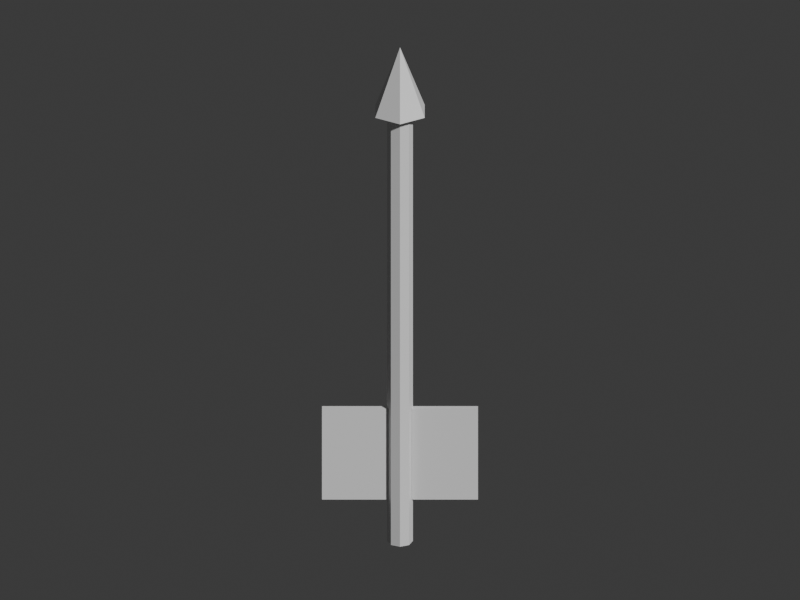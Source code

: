 # Source: ritual_hamaya.blend  (saved by Blender 5.2.45; exported with 4.5.12 LTS)
import bpy
from mathutils import Matrix  # noqa: F401  (used for matrix-valued properties, if any)

bpy.ops.wm.read_factory_settings(use_empty=True)
scene = bpy.context.scene
scene.name = 'Scene'

# ---- collections
col_collection = bpy.data.collections.new('Collection'); scene.collection.children.link(col_collection)

# ---- materials (node trees are filled in below, after node groups)
mat_wood2 = bpy.data.materials.new('wood2')
mat_wood2.diffuse_color = (0.7, 0.45, 0.22, 1.0)
mat_gold = bpy.data.materials.new('gold')
mat_gold.diffuse_color = (0.88, 0.67, 0.22, 1.0)
mat_white = bpy.data.materials.new('white')
mat_white.diffuse_color = (0.93, 0.91, 0.83, 1.0)

# ---- material node trees
mat_wood2.use_nodes = True; mat_wood2.node_tree.nodes.clear()
_N = mat_wood2.node_tree.nodes; _L = mat_wood2.node_tree.links
n0 = _N.new('ShaderNodeBsdfPrincipled'); n0.name = 'Principled BSDF'; n0.location = (-200, 100)
n0.inputs[10].default_value = 0.005
n1 = _N.new('ShaderNodeOutputMaterial'); n1.name = 'Material Output'; n1.location = (200, 100)
_L.new(n0.outputs[0], n1.inputs[0])
n1.is_active_output = True
mat_gold.use_nodes = True; mat_gold.node_tree.nodes.clear()
_N = mat_gold.node_tree.nodes; _L = mat_gold.node_tree.links
n0 = _N.new('ShaderNodeBsdfPrincipled'); n0.name = 'Principled BSDF'; n0.location = (-200, 100)
n0.inputs[10].default_value = 0.005
n1 = _N.new('ShaderNodeOutputMaterial'); n1.name = 'Material Output'; n1.location = (200, 100)
_L.new(n0.outputs[0], n1.inputs[0])
n1.is_active_output = True
mat_white.use_nodes = True; mat_white.node_tree.nodes.clear()
_N = mat_white.node_tree.nodes; _L = mat_white.node_tree.links
n0 = _N.new('ShaderNodeBsdfPrincipled'); n0.name = 'Principled BSDF'; n0.location = (-200, 100)
n0.inputs[10].default_value = 0.005
n1 = _N.new('ShaderNodeOutputMaterial'); n1.name = 'Material Output'; n1.location = (200, 100)
_L.new(n0.outputs[0], n1.inputs[0])
n1.is_active_output = True

# ---- world
world_world = bpy.data.worlds.new('World'); scene.world = world_world
world_world.use_nodes = True; world_world.node_tree.nodes.clear()
_N = world_world.node_tree.nodes; _L = world_world.node_tree.links
n0 = _N.new('ShaderNodeOutputWorld'); n0.name = 'World Output'; n0.location = (200, 100)
n1 = _N.new('ShaderNodeBackground'); n1.name = 'Background'; n1.location = (-200, 100)
n1.inputs[0].default_value = (0.05088, 0.05088, 0.05088, 1.0)
_L.new(n1.outputs[0], n0.inputs[0])
n0.is_active_output = True
world_world.color = (0.05088, 0.05088, 0.05088)
world_world.sun_shadow_jitter_overblur = 0.0

# ---- cameras
cam_camera = bpy.data.cameras.new('Camera')
cam_camera.type = 'ORTHO'
cam_camera.ortho_scale = 2.45

# ---- meshes
me_cylinder = bpy.data.meshes.new('Cylinder')
me_cylinder.from_pydata([(0.0, 0.043, -0.83), (0.0, 0.043, 0.83), (0.03041, 0.03041, -0.83), (0.03041, 0.03041, 0.83), (0.043, 0.0, -0.83), (0.043, 0.0, 0.83), (0.03041, -0.03041, -0.83), (0.03041, -0.03041, 0.83), (0.0, -0.043, -0.83), (0.0, -0.043, 0.83), (-0.03041, -0.03041, -0.83), (-0.03041, -0.03041, 0.83), (-0.043, 0.0, -0.83), (-0.043, 0.0, 0.83), (-0.03041, 0.03041, -0.83), (-0.03041, 0.03041, 0.83)], [], [(0, 1, 3, 2), (2, 3, 5, 4), (4, 5, 7, 6), (6, 7, 9, 8), (8, 9, 11, 10), (10, 11, 13, 12), (3, 1, 15, 13, 11, 9, 7, 5), (12, 13, 15, 14), (14, 15, 1, 0), (0, 2, 4, 6, 8, 10, 12, 14)])
_uv = me_cylinder.uv_layers.new(name='UVMap')
_uv.uv.foreach_set('vector', [1.0, 0.5, 1.0, 1.0, 0.875, 1.0, 0.875, 0.5, 0.875, 0.5, 0.875, 1.0, 0.75, 1.0, 0.75, 0.5, 0.75, 0.5, 0.75, 1.0, 0.625, 1.0, 0.625, 0.5, 0.625, 0.5, 0.625, 1.0, 0.5, 1.0, 0.5, 0.5, 0.5, 0.5, 0.5, 1.0, 0.375, 1.0, 0.375, 0.5, 0.375, 0.5, 0.375, 1.0, 0.25, 1.0, 0.25, 0.5, 0.4197, 0.4197, 0.25, 0.49, 0.08029, 0.4197, 0.01, 0.25, 0.08029, 0.08029, 0.25, 0.01, 0.4197, 0.08029, 0.49, 0.25, 0.25, 0.5, 0.25, 1.0, 0.125, 1.0, 0.125, 0.5, 0.125, 0.5, 0.125, 1.0, 0.0, 1.0, 0.0, 0.5, 0.75, 0.49, 0.9197, 0.4197, 0.99, 0.25, 0.9197, 0.08029, 0.75, 0.01, 0.5803, 0.08029, 0.51, 0.25, 0.5803, 0.4197])
me_cylinder.materials.append(mat_wood2)
me_cylinder.update()
me_cone = bpy.data.meshes.new('Cone')
me_cone.from_pydata([(0.0, 0.095, -0.12), (0.08227, 0.0475, -0.12), (0.08227, -0.0475, -0.12), (0.0, -0.095, -0.12), (-0.08227, -0.0475, -0.12), (-0.08227, 0.0475, -0.12), (0.0, 0.0, 0.12)], [], [(0, 6, 1), (1, 6, 2), (2, 6, 3), (3, 6, 4), (0, 1, 2, 3, 4, 5), (4, 6, 5), (5, 6, 0)])
_uv = me_cone.uv_layers.new(name='UVMap')
_uv.uv.foreach_set('vector', [0.25, 0.49, 0.25, 0.25, 0.4578, 0.37, 0.4578, 0.37, 0.25, 0.25, 0.4578, 0.13, 0.4578, 0.13, 0.25, 0.25, 0.25, 0.01, 0.25, 0.01, 0.25, 0.25, 0.04215, 0.13, 0.75, 0.49, 0.9578, 0.37, 0.9578, 0.13, 0.75, 0.01, 0.5422, 0.13, 0.5422, 0.37, 0.04215, 0.13, 0.25, 0.25, 0.04215, 0.37, 0.04215, 0.37, 0.25, 0.25, 0.25, 0.49])
me_cone.materials.append(mat_gold)
me_cone.update()
me_cube = bpy.data.meshes.new('Cube')
me_cube.from_pydata([(-0.11, -0.01, -0.17), (-0.11, -0.01, 0.17), (-0.11, 0.01, -0.17), (-0.11, 0.01, 0.17), (0.11, -0.01, -0.17), (0.11, -0.01, 0.17), (0.11, 0.01, -0.17), (0.11, 0.01, 0.17)], [], [(0, 1, 3, 2), (2, 3, 7, 6), (6, 7, 5, 4), (4, 5, 1, 0), (2, 6, 4, 0), (7, 3, 1, 5)])
_uv = me_cube.uv_layers.new(name='UVMap')
_uv.uv.foreach_set('vector', [0.375, 0.0, 0.625, 0.0, 0.625, 0.25, 0.375, 0.25, 0.375, 0.25, 0.625, 0.25, 0.625, 0.5, 0.375, 0.5, 0.375, 0.5, 0.625, 0.5, 0.625, 0.75, 0.375, 0.75, 0.375, 0.75, 0.625, 0.75, 0.625, 1.0, 0.375, 1.0, 0.125, 0.5, 0.375, 0.5, 0.375, 0.75, 0.125, 0.75, 0.625, 0.5, 0.875, 0.5, 0.875, 0.75, 0.625, 0.75])
me_cube.materials.append(mat_white)
me_cube.update()
me_cube_001 = bpy.data.meshes.new('Cube.001')
me_cube_001.from_pydata([(-0.11, -0.01, -0.17), (-0.11, -0.01, 0.17), (-0.11, 0.01, -0.17), (-0.11, 0.01, 0.17), (0.11, -0.01, -0.17), (0.11, -0.01, 0.17), (0.11, 0.01, -0.17), (0.11, 0.01, 0.17)], [], [(0, 1, 3, 2), (2, 3, 7, 6), (6, 7, 5, 4), (4, 5, 1, 0), (2, 6, 4, 0), (7, 3, 1, 5)])
_uv = me_cube_001.uv_layers.new(name='UVMap')
_uv.uv.foreach_set('vector', [0.375, 0.0, 0.625, 0.0, 0.625, 0.25, 0.375, 0.25, 0.375, 0.25, 0.625, 0.25, 0.625, 0.5, 0.375, 0.5, 0.375, 0.5, 0.625, 0.5, 0.625, 0.75, 0.375, 0.75, 0.375, 0.75, 0.625, 0.75, 0.625, 1.0, 0.375, 1.0, 0.125, 0.5, 0.375, 0.5, 0.375, 0.75, 0.125, 0.75, 0.625, 0.5, 0.875, 0.5, 0.875, 0.75, 0.625, 0.75])
me_cube_001.materials.append(mat_white)
me_cube_001.update()

# ---- objects
ob_hamaya_sacred_arrow = bpy.data.objects.new('Hamaya sacred arrow', me_cylinder)
ob_arrow_point = bpy.data.objects.new('Arrow point', me_cone)
ob_arrow_feather = bpy.data.objects.new('Arrow feather', me_cube)
ob_arrow_feather_001 = bpy.data.objects.new('Arrow feather.001', me_cube_001)
ob_turntable_camera = bpy.data.objects.new('Turntable_Camera', cam_camera)

# ---- transforms, parenting, visibility, modifiers, constraints
ob_hamaya_sacred_arrow.location = (0.0, 0.0, 0.7627)
ob_hamaya_sacred_arrow.rotation_euler = (0.0, 0.0, -3.142)
ob_hamaya_sacred_arrow.scale = (0.9189, 0.9189, 0.9189)
ob_arrow_point.location = (0.0, 0.0, 1.59)
ob_arrow_point.scale = (0.9189, 0.9189, 0.9189)
ob_arrow_feather.location = (-0.1378, 0.0, 0.3032)
ob_arrow_feather.scale = (0.9189, 0.9189, 0.9189)
ob_arrow_feather_001.location = (0.1378, 0.0, 0.3032)
ob_arrow_feather_001.scale = (0.9189, 0.9189, 0.9189)
ob_turntable_camera.location = (2.817e-16, -4.6, 3.2)
ob_turntable_camera.rotation_euler = (1.095, 3.154e-24, 6.123e-17)

# ---- collection membership
col_collection.objects.link(ob_hamaya_sacred_arrow)
col_collection.objects.link(ob_arrow_point)
col_collection.objects.link(ob_arrow_feather)
col_collection.objects.link(ob_arrow_feather_001)
col_collection.objects.link(ob_turntable_camera)

# ---- scene / render settings (as saved in the file)
scene.camera = ob_turntable_camera
scene.frame_start = 1; scene.frame_end = 144; scene.frame_set(144)
scene.render.engine = 'BLENDER_WORKBENCH'
scene.render.resolution_x = 400
scene.render.resolution_y = 300
scene.render.bake_bias = 0.0
scene.render.bake_samples = 0
scene.render.compositor_device = 'GPU'
scene.eevee.use_volume_custom_range = False
scene.eevee.fast_gi_thickness_near = 0.1
scene.eevee.fast_gi_thickness_far = 0.0
scene.eevee.ray_tracing_options.screen_trace_thickness = 0.1
bpy.context.view_layer.update()

# ---- added for rendering (the .blend has no usable light): sun
light_auto_sun = bpy.data.lights.new('AutoSun', 'SUN')
light_auto_sun.energy = 3.0
light_auto_sun.angle = 0.0523599
ob_auto_sun = bpy.data.objects.new('AutoSun', light_auto_sun)
scene.collection.objects.link(ob_auto_sun)
ob_auto_sun.rotation_euler = (0.872665, 0.174533, 0.523599)
bpy.context.view_layer.update()
